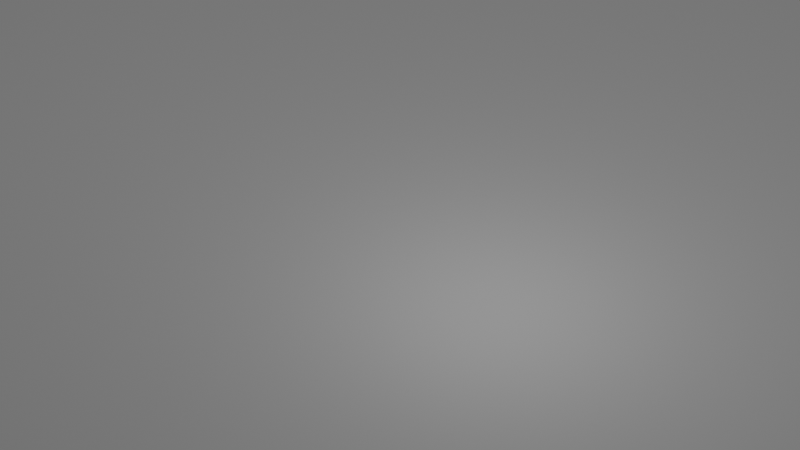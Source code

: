 # Source: asteroidChunk3.blend  (saved by Blender 2.91.10; exported with 4.5.12 LTS)
import bpy
from mathutils import Matrix  # noqa: F401  (used for matrix-valued properties, if any)

bpy.ops.wm.read_factory_settings(use_empty=True)
scene = bpy.context.scene
scene.name = 'Scene'

# ---- collections
col_collection = bpy.data.collections.new('Collection'); scene.collection.children.link(col_collection)

# ---- materials (node trees are filled in below, after node groups)
mat_material_001 = bpy.data.materials.new('Material.001')
mat_material_001.use_transparent_shadow = False

# ---- node groups
ng_auto_smooth = bpy.data.node_groups.new('Auto Smooth', 'GeometryNodeTree')
_s = ng_auto_smooth.interface.new_socket(name='Geometry', in_out='OUTPUT', socket_type='NodeSocketGeometry')
_s = ng_auto_smooth.interface.new_socket(name='Geometry', in_out='INPUT', socket_type='NodeSocketGeometry')
_s = ng_auto_smooth.interface.new_socket(name='Angle', in_out='INPUT', socket_type='NodeSocketFloat')
_s.subtype = 'ANGLE'
_s.min_value = 0.0
_s.max_value = 3.142
ng_auto_smooth.is_modifier = True
_N = ng_auto_smooth.nodes; _L = ng_auto_smooth.links
n0 = _N.new('NodeGroupOutput'); n0.name = 'Group Output'; n0.location = (480, -100)
n1 = _N.new('NodeGroupInput'); n1.name = 'Group Input'; n1.location = (-420, -300)
n2 = _N.new('NodeGroupInput'); n2.name = 'Group Input.001'; n2.location = (-60, -100)
n3 = _N.new('GeometryNodeSetShadeSmooth'); n3.name = 'Set Shade Smooth'; n3.location = (120, -100)
n3.domain = 'EDGE'
n4 = _N.new('GeometryNodeSetShadeSmooth'); n4.name = 'Set Shade Smooth.001'; n4.location = (300, -100)
n5 = _N.new('GeometryNodeInputMeshEdgeAngle'); n5.name = 'Edge Angle'; n5.location = (-420, -220)
n6 = _N.new('GeometryNodeInputEdgeSmooth'); n6.name = 'Is Edge Smooth'; n6.location = (-60, -160)
n7 = _N.new('GeometryNodeInputShadeSmooth'); n7.name = 'Is Face Smooth'; n7.location = (-240, -340)
n8 = _N.new('FunctionNodeBooleanMath'); n8.name = 'Boolean Math'; n8.location = (-60, -220)
n9 = _N.new('FunctionNodeCompare'); n9.name = 'Compare'; n9.location = (-240, -180)
n9.operation = 'LESS_EQUAL'
_L.new(n5.outputs[0], n9.inputs[0])
_L.new(n4.outputs[0], n0.inputs[0])
_L.new(n1.outputs[1], n9.inputs[1])
_L.new(n9.outputs[0], n8.inputs[0])
_L.new(n7.outputs[0], n8.inputs[1])
_L.new(n2.outputs[0], n3.inputs[0])
_L.new(n6.outputs[0], n3.inputs[1])
_L.new(n3.outputs[0], n4.inputs[0])
_L.new(n8.outputs[0], n3.inputs[2])
n0.is_active_output = True

# ---- material node trees
mat_material_001.use_nodes = True; mat_material_001.node_tree.nodes.clear()
_N = mat_material_001.node_tree.nodes; _L = mat_material_001.node_tree.links
n0 = _N.new('ShaderNodeBsdfPrincipled'); n0.name = 'Principled BSDF'; n0.location = (10, 300)
n0.distribution = 'GGX'
n0.subsurface_method = 'BURLEY'
n0.inputs[0].default_value = (0.1523, 0.1523, 0.1523, 1.0)
n0.inputs[3].default_value = 1.45
n0.inputs[27].default_value = (0.0, 0.0, 0.0, 1.0)
n0.inputs[28].default_value = 1.0
n1 = _N.new('ShaderNodeOutputMaterial'); n1.name = 'Material Output'; n1.location = (300, 300)
_L.new(n0.outputs[0], n1.inputs[0])
n1.is_active_output = True

# ---- world
world_world = bpy.data.worlds.new('World'); scene.world = world_world
world_world.use_nodes = True; world_world.node_tree.nodes.clear()
_N = world_world.node_tree.nodes; _L = world_world.node_tree.links
n0 = _N.new('ShaderNodeOutputWorld'); n0.name = 'World Output'; n0.location = (300, 300)
n1 = _N.new('ShaderNodeBackground'); n1.name = 'Background'; n1.location = (10, 300)
n1.inputs[0].default_value = (0.05088, 0.05088, 0.05088, 1.0)
_L.new(n1.outputs[0], n0.inputs[0])
n0.is_active_output = True
world_world.color = (0.05088, 0.05088, 0.05088)
world_world.use_sun_shadow = False
world_world.sun_shadow_jitter_overblur = 0.0

# ---- meshes
me_rock = bpy.data.meshes.new('rock')
me_rock.from_pydata([(-0.5, -0.5, -0.5), (-0.5, 0.5, -0.5), (-0.5, 0.5, 0.5), (-0.5, -0.5, 0.5), (0.5, -0.5, -0.5), (0.5, 0.5, -0.5), (0.5, 0.5, 0.5), (0.5, -0.5, 0.5)], [], [(0, 2, 6, 1), (1, 6, 7, 5), (5, 7, 3, 4), (4, 3, 2, 0), (0, 1, 5, 4), (3, 7, 6, 2)])
me_rock.polygons.foreach_set('use_smooth', [True] * 6)
me_rock.materials.append(mat_material_001)
me_rock.use_remesh_fix_poles = True
me_rock.use_remesh_preserve_attributes = False
me_rock.use_mirror_vertex_groups = False
me_rock.update()

# ---- objects
ob_rock = bpy.data.objects.new('rock', me_rock)

# ---- transforms, parenting, visibility, modifiers, constraints
ob_rock.location = (0.0, 0.0, 0.0)
ob_rock.scale = (1.949, 1.737, 1.188)
ob_rock.lineart.crease_threshold = 0.0
_m = ob_rock.modifiers.new('Subsurf', 'SUBSURF')
_m.uv_smooth = 'PRESERVE_CORNERS'
_m.render_levels = 3
_m = ob_rock.modifiers.new('Subsurf.001', 'SUBSURF')
_m.uv_smooth = 'PRESERVE_CORNERS'
_m.render_levels = 3
_m = ob_rock.modifiers.new('Displace', 'DISPLACE')
_m.mid_level = 0.0
_m.strength = 0.006345
_m = ob_rock.modifiers.new('Displace.001', 'DISPLACE')
_m.mid_level = 0.0
_m.strength = 0.857
_m = ob_rock.modifiers.new('Displace.002', 'DISPLACE')
_m.strength = 0.04587
_m = ob_rock.modifiers.new('Displace.003', 'DISPLACE')
_m.strength = 0.02938
_m = ob_rock.modifiers.new('Auto Smooth', 'NODES')
_m.node_group = ng_auto_smooth
_gi = [s.identifier for s in ng_auto_smooth.interface.items_tree if s.item_type == 'SOCKET' and s.in_out == 'INPUT']
_m[_gi[1]] = 0.5236  # Angle

# ---- collection membership
col_collection.objects.link(ob_rock)

# ---- scene / render settings (as saved in the file)
scene.frame_start = 1; scene.frame_end = 250; scene.frame_set(1)
scene.render.engine = 'BLENDER_EEVEE_NEXT'
scene.cycles.use_denoising = False
scene.cycles.samples = 128
scene.cycles.sampling_pattern = 'TABULATED_SOBOL'
scene.cycles.use_adaptive_sampling = False
scene.cycles.use_light_tree = False
scene.view_settings.view_transform = 'Filmic'
bpy.context.view_layer.update()

# ---- added for rendering (the .blend has no active camera and no usable light): camera, sun
cam_auto = bpy.data.cameras.new('AutoCamera')
cam_auto.lens = 50.0
cam_auto.sensor_width = 36.0
cam_auto.clip_end = 1000.0
ob_auto_camera = bpy.data.objects.new('AutoCamera', cam_auto)
scene.collection.objects.link(ob_auto_camera)
ob_auto_camera.location = (2.02252, -2.53212, 1.5694)
ob_auto_camera.rotation_euler = (1.09748, -7.21219e-08, 0.694738)
scene.camera = ob_auto_camera
light_auto_sun = bpy.data.lights.new('AutoSun', 'SUN')
light_auto_sun.energy = 3.0
light_auto_sun.angle = 0.0523599
ob_auto_sun = bpy.data.objects.new('AutoSun', light_auto_sun)
scene.collection.objects.link(ob_auto_sun)
ob_auto_sun.rotation_euler = (0.872665, 0.174533, 0.523599)
bpy.context.view_layer.update()
